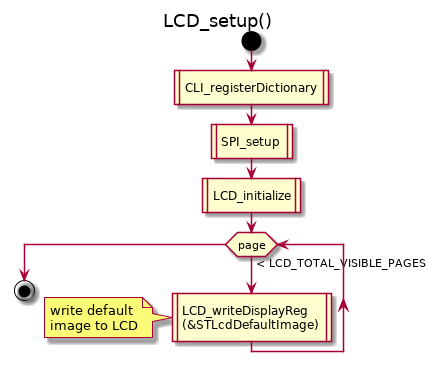

The diagram above was rendered by PlantUML. Its source (embedded in the PNG):
@startuml
title LCD_setup()
start
:CLI_registerDictionary|
:SPI_setup|
:LCD_initialize|
while (page) is (< LCD_TOTAL_VISIBLE_PAGES)
 :LCD_writeDisplayReg\n(&STLcdDefaultImage)|
 note left
  write default
  image to LCD
 end note
endwhile
stop
@enduml